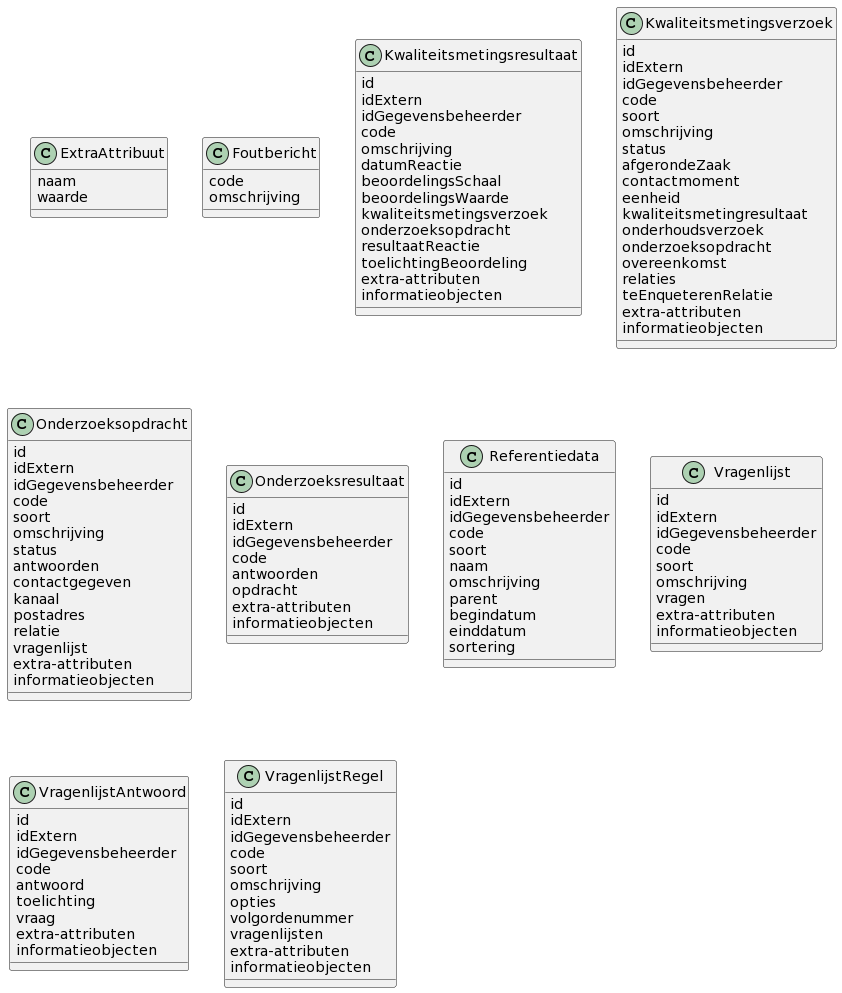

The diagram above was rendered by PlantUML. Its source (embedded in the PNG):
@startuml
class ExtraAttribuut{
naam
waarde
}
class Foutbericht{
code
omschrijving
}
class Kwaliteitsmetingsresultaat{
id
idExtern
idGegevensbeheerder
code
omschrijving
datumReactie
beoordelingsSchaal
beoordelingsWaarde
kwaliteitsmetingsverzoek
onderzoeksopdracht
resultaatReactie
toelichtingBeoordeling
extra-attributen
informatieobjecten
}
class Kwaliteitsmetingsverzoek{
id
idExtern
idGegevensbeheerder
code
soort
omschrijving
status
afgerondeZaak
contactmoment
eenheid
kwaliteitsmetingresultaat
onderhoudsverzoek
onderzoeksopdracht
overeenkomst
relaties
teEnqueterenRelatie
extra-attributen
informatieobjecten
}
class Onderzoeksopdracht{
id
idExtern
idGegevensbeheerder
code
soort
omschrijving
status
antwoorden
contactgegeven
kanaal
postadres
relatie
vragenlijst
extra-attributen
informatieobjecten
}
class Onderzoeksresultaat{
id
idExtern
idGegevensbeheerder
code
antwoorden
opdracht
extra-attributen
informatieobjecten
}
class Referentiedata{
id
idExtern
idGegevensbeheerder
code
soort
naam
omschrijving
parent
begindatum
einddatum
sortering
}
class Vragenlijst{
id
idExtern
idGegevensbeheerder
code
soort
omschrijving
vragen
extra-attributen
informatieobjecten
}
class VragenlijstAntwoord{
id
idExtern
idGegevensbeheerder
code
antwoord
toelichting
vraag
extra-attributen
informatieobjecten
}
class VragenlijstRegel{
id
idExtern
idGegevensbeheerder
code
soort
omschrijving
opties
volgordenummer
vragenlijsten
extra-attributen
informatieobjecten
}
@enduml